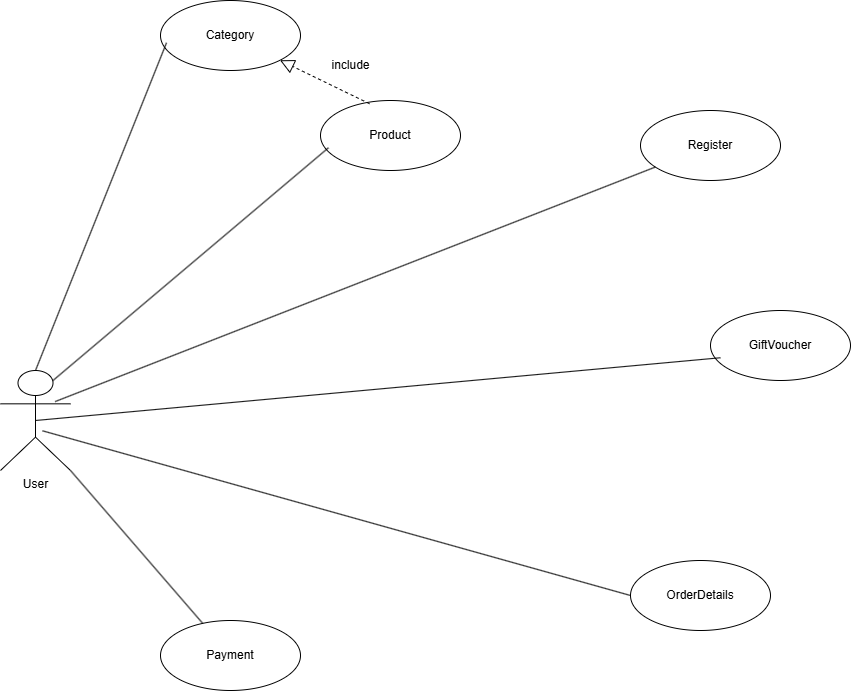

The diagram above was exported from draw.io. Its source (the exported page's mxGraphModel, read from the mxfile embedded in the PNG):
<mxGraphModel dx="2524" dy="1839" grid="1" gridSize="10" guides="1" tooltips="1" connect="1" arrows="1" fold="1" page="1" pageScale="1" pageWidth="850" pageHeight="1100" math="0" shadow="0">
  <root>
    <mxCell id="0" />
    <mxCell id="1" parent="0" />
    <mxCell id="zCGUcALYsR75LsIDaVQf-1" value="User" style="shape=umlActor;verticalLabelPosition=bottom;verticalAlign=top;html=1;" parent="1" vertex="1">
      <mxGeometry x="-50" y="280" width="70" height="100" as="geometry" />
    </mxCell>
    <mxCell id="zCGUcALYsR75LsIDaVQf-2" value="Register" style="ellipse;whiteSpace=wrap;html=1;" parent="1" vertex="1">
      <mxGeometry x="590" y="20" width="140" height="70" as="geometry" />
    </mxCell>
    <mxCell id="zCGUcALYsR75LsIDaVQf-3" value="GiftVoucher" style="ellipse;whiteSpace=wrap;html=1;" parent="1" vertex="1">
      <mxGeometry x="660" y="220" width="140" height="70" as="geometry" />
    </mxCell>
    <mxCell id="zCGUcALYsR75LsIDaVQf-4" value="Payment" style="ellipse;whiteSpace=wrap;html=1;" parent="1" vertex="1">
      <mxGeometry x="110" y="530" width="140" height="70" as="geometry" />
    </mxCell>
    <mxCell id="NLVqPXDFzjwUr5sBUxYS-1" value="Product" style="ellipse;whiteSpace=wrap;html=1;" parent="1" vertex="1">
      <mxGeometry x="270" y="10" width="140" height="70" as="geometry" />
    </mxCell>
    <mxCell id="-yAb8L38Qr6H2rMoasWA-1" value="Category" style="ellipse;whiteSpace=wrap;html=1;" parent="1" vertex="1">
      <mxGeometry x="110" y="-90" width="140" height="70" as="geometry" />
    </mxCell>
    <mxCell id="-yAb8L38Qr6H2rMoasWA-2" value="OrderDetails" style="ellipse;whiteSpace=wrap;html=1;" parent="1" vertex="1">
      <mxGeometry x="580" y="470" width="140" height="70" as="geometry" />
    </mxCell>
    <mxCell id="l1fssK3c1nN-Cmozb38R-1" value="" style="endArrow=none;html=1;rounded=0;exitX=1;exitY=1;exitDx=0;exitDy=0;exitPerimeter=0;" parent="1" source="zCGUcALYsR75LsIDaVQf-1" target="zCGUcALYsR75LsIDaVQf-4" edge="1">
      <mxGeometry width="50" height="50" relative="1" as="geometry">
        <mxPoint x="60" y="410" as="sourcePoint" />
        <mxPoint x="110" y="360" as="targetPoint" />
      </mxGeometry>
    </mxCell>
    <mxCell id="l1fssK3c1nN-Cmozb38R-2" value="" style="endArrow=none;html=1;rounded=0;entryX=0;entryY=0.5;entryDx=0;entryDy=0;exitX=0.6;exitY=0.603;exitDx=0;exitDy=0;exitPerimeter=0;" parent="1" source="zCGUcALYsR75LsIDaVQf-1" target="-yAb8L38Qr6H2rMoasWA-2" edge="1">
      <mxGeometry width="50" height="50" relative="1" as="geometry">
        <mxPoint x="110" y="400" as="sourcePoint" />
        <mxPoint x="160" y="350" as="targetPoint" />
      </mxGeometry>
    </mxCell>
    <mxCell id="l1fssK3c1nN-Cmozb38R-3" value="" style="endArrow=none;html=1;rounded=0;entryX=0.071;entryY=0.675;entryDx=0;entryDy=0;entryPerimeter=0;exitX=0.5;exitY=0.5;exitDx=0;exitDy=0;exitPerimeter=0;" parent="1" source="zCGUcALYsR75LsIDaVQf-1" target="zCGUcALYsR75LsIDaVQf-3" edge="1">
      <mxGeometry width="50" height="50" relative="1" as="geometry">
        <mxPoint x="70" y="300" as="sourcePoint" />
        <mxPoint x="120" y="250" as="targetPoint" />
      </mxGeometry>
    </mxCell>
    <mxCell id="l1fssK3c1nN-Cmozb38R-4" value="" style="endArrow=none;html=1;rounded=0;exitX=0.5;exitY=0;exitDx=0;exitDy=0;exitPerimeter=0;entryX=0.043;entryY=0.604;entryDx=0;entryDy=0;entryPerimeter=0;" parent="1" source="zCGUcALYsR75LsIDaVQf-1" target="-yAb8L38Qr6H2rMoasWA-1" edge="1">
      <mxGeometry width="50" height="50" relative="1" as="geometry">
        <mxPoint x="10" y="220" as="sourcePoint" />
        <mxPoint x="50" y="60" as="targetPoint" />
      </mxGeometry>
    </mxCell>
    <mxCell id="l1fssK3c1nN-Cmozb38R-5" value="" style="endArrow=none;html=1;rounded=0;exitX=0.75;exitY=0.1;exitDx=0;exitDy=0;exitPerimeter=0;entryX=0.057;entryY=0.675;entryDx=0;entryDy=0;entryPerimeter=0;" parent="1" source="zCGUcALYsR75LsIDaVQf-1" target="NLVqPXDFzjwUr5sBUxYS-1" edge="1">
      <mxGeometry width="50" height="50" relative="1" as="geometry">
        <mxPoint x="80" y="250" as="sourcePoint" />
        <mxPoint x="130" y="200" as="targetPoint" />
      </mxGeometry>
    </mxCell>
    <mxCell id="l1fssK3c1nN-Cmozb38R-6" value="" style="endArrow=none;html=1;rounded=0;exitX=0.78;exitY=0.311;exitDx=0;exitDy=0;exitPerimeter=0;" parent="1" source="zCGUcALYsR75LsIDaVQf-1" target="zCGUcALYsR75LsIDaVQf-2" edge="1">
      <mxGeometry width="50" height="50" relative="1" as="geometry">
        <mxPoint x="150" y="270" as="sourcePoint" />
        <mxPoint x="200" y="220" as="targetPoint" />
      </mxGeometry>
    </mxCell>
    <mxCell id="l1fssK3c1nN-Cmozb38R-7" value="" style="endArrow=block;dashed=1;endFill=0;endSize=12;html=1;rounded=0;exitX=0.35;exitY=0.046;exitDx=0;exitDy=0;exitPerimeter=0;entryX=1;entryY=1;entryDx=0;entryDy=0;" parent="1" source="NLVqPXDFzjwUr5sBUxYS-1" target="-yAb8L38Qr6H2rMoasWA-1" edge="1">
      <mxGeometry width="160" relative="1" as="geometry">
        <mxPoint x="290" y="-70" as="sourcePoint" />
        <mxPoint x="450" y="-70" as="targetPoint" />
      </mxGeometry>
    </mxCell>
    <mxCell id="l1fssK3c1nN-Cmozb38R-8" value="include" style="text;html=1;align=center;verticalAlign=middle;resizable=0;points=[];autosize=1;strokeColor=none;fillColor=none;" parent="1" vertex="1">
      <mxGeometry x="270" y="-40" width="60" height="30" as="geometry" />
    </mxCell>
  </root>
</mxGraphModel>